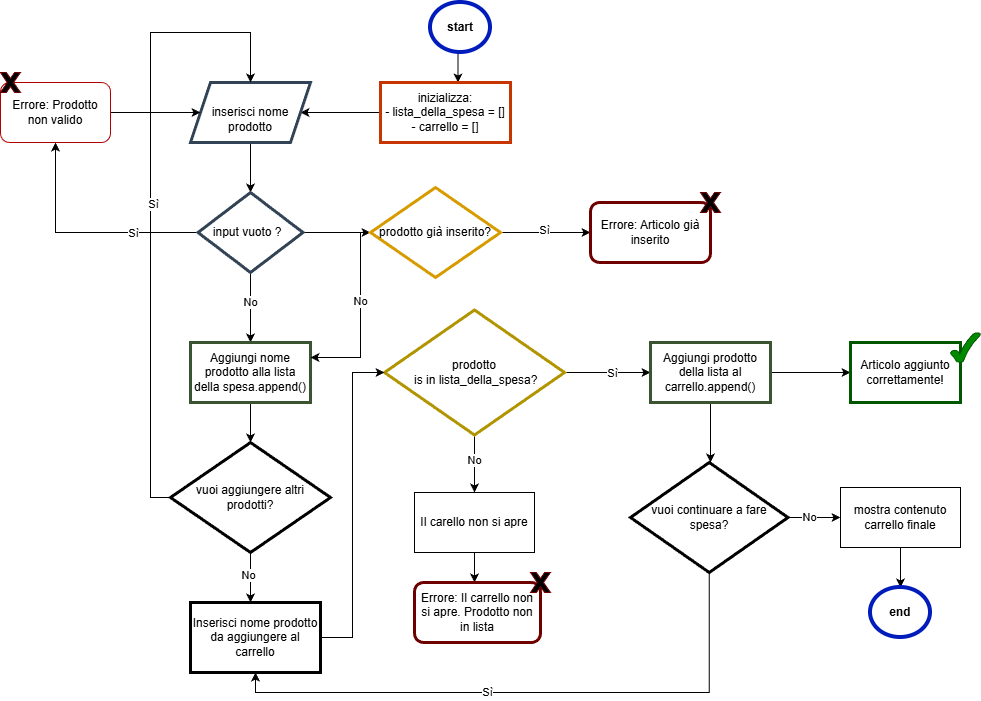

The diagram above was exported from draw.io. Its source (the exported page's mxGraphModel, read from the mxfile embedded in the PNG):
<mxGraphModel dx="2040" dy="730" grid="1" gridSize="10" guides="1" tooltips="1" connect="1" arrows="1" fold="1" page="1" pageScale="1" pageWidth="827" pageHeight="1169" math="0" shadow="0">
  <root>
    <mxCell id="0" />
    <mxCell id="1" parent="0" />
    <mxCell id="dhFRlpuNbLqKdUXimPXz-3" edge="1" parent="1" source="dhFRlpuNbLqKdUXimPXz-1" style="edgeStyle=orthogonalEdgeStyle;rounded=0;orthogonalLoop=1;jettySize=auto;html=1;exitX=0.5;exitY=1;exitDx=0;exitDy=0;entryX=0.5;entryY=0;entryDx=0;entryDy=0;">
      <mxGeometry relative="1" as="geometry">
        <mxPoint x="397.5" y="110" as="targetPoint" />
      </mxGeometry>
    </mxCell>
    <mxCell id="dhFRlpuNbLqKdUXimPXz-1" parent="1" style="ellipse;whiteSpace=wrap;html=1;fillColor=none;fontColor=#ffffff;strokeColor=#001DBC;strokeWidth=4;" value="&lt;b&gt;&lt;font style=&quot;color: light-dark(rgb(0, 0, 0), rgb(255, 255, 255));&quot;&gt;start&lt;/font&gt;&lt;/b&gt;" vertex="1">
      <mxGeometry height="50" width="60" x="370" y="30" as="geometry" />
    </mxCell>
    <mxCell id="dhFRlpuNbLqKdUXimPXz-7" edge="1" parent="1" source="dhFRlpuNbLqKdUXimPXz-5" style="edgeStyle=orthogonalEdgeStyle;rounded=0;orthogonalLoop=1;jettySize=auto;html=1;exitX=0;exitY=0.5;exitDx=0;exitDy=0;">
      <mxGeometry relative="1" as="geometry">
        <mxPoint x="240" y="140" as="targetPoint" />
      </mxGeometry>
    </mxCell>
    <mxCell id="dhFRlpuNbLqKdUXimPXz-5" parent="1" style="rounded=0;whiteSpace=wrap;html=1;fillColor=none;fontColor=#000000;strokeColor=#C73500;strokeWidth=3;" value="inizializza:&lt;div&gt;- lista_della_spesa = []&lt;div&gt;- carrello = []&lt;/div&gt;&lt;/div&gt;" vertex="1">
      <mxGeometry height="60" width="130" x="320" y="110" as="geometry" />
    </mxCell>
    <mxCell id="dhFRlpuNbLqKdUXimPXz-9" edge="1" parent="1" source="dhFRlpuNbLqKdUXimPXz-6" style="edgeStyle=orthogonalEdgeStyle;rounded=0;orthogonalLoop=1;jettySize=auto;html=1;" target="dhFRlpuNbLqKdUXimPXz-8" value="">
      <mxGeometry relative="1" as="geometry" />
    </mxCell>
    <mxCell id="dhFRlpuNbLqKdUXimPXz-6" parent="1" style="shape=parallelogram;perimeter=parallelogramPerimeter;whiteSpace=wrap;html=1;fixedSize=1;fillColor=none;fontColor=#ffffff;strokeColor=#314354;strokeWidth=3;" value="&lt;font&gt;&lt;b&gt;input&lt;/b&gt; =&amp;nbsp;&lt;/font&gt;&lt;div&gt;&lt;font style=&quot;color: light-dark(rgb(0, 0, 0), rgb(255, 255, 255));&quot;&gt;inserisci nome prodotto&lt;/font&gt;&lt;/div&gt;" vertex="1">
      <mxGeometry height="60" width="120" x="130" y="110" as="geometry" />
    </mxCell>
    <mxCell id="dhFRlpuNbLqKdUXimPXz-13" edge="1" parent="1" source="dhFRlpuNbLqKdUXimPXz-8" style="edgeStyle=orthogonalEdgeStyle;rounded=0;orthogonalLoop=1;jettySize=auto;html=1;exitX=0;exitY=0.5;exitDx=0;exitDy=0;entryX=0.5;entryY=1;entryDx=0;entryDy=0;" target="dhFRlpuNbLqKdUXimPXz-12">
      <mxGeometry relative="1" as="geometry" />
    </mxCell>
    <mxCell id="dhFRlpuNbLqKdUXimPXz-18" connectable="0" parent="dhFRlpuNbLqKdUXimPXz-13" style="edgeLabel;html=1;align=center;verticalAlign=middle;resizable=0;points=[];" value="Sì" vertex="1">
      <mxGeometry relative="1" x="-0.4366" as="geometry">
        <mxPoint as="offset" />
      </mxGeometry>
    </mxCell>
    <mxCell id="dhFRlpuNbLqKdUXimPXz-16" edge="1" parent="1" source="dhFRlpuNbLqKdUXimPXz-8" style="edgeStyle=orthogonalEdgeStyle;rounded=0;orthogonalLoop=1;jettySize=auto;html=1;exitX=0.5;exitY=1;exitDx=0;exitDy=0;">
      <mxGeometry relative="1" as="geometry">
        <mxPoint x="190" y="370" as="targetPoint" />
      </mxGeometry>
    </mxCell>
    <mxCell id="dhFRlpuNbLqKdUXimPXz-17" connectable="0" parent="dhFRlpuNbLqKdUXimPXz-16" style="edgeLabel;html=1;align=center;verticalAlign=middle;resizable=0;points=[];" value="No" vertex="1">
      <mxGeometry relative="1" x="-0.1714" y="-1" as="geometry">
        <mxPoint as="offset" />
      </mxGeometry>
    </mxCell>
    <mxCell id="dhFRlpuNbLqKdUXimPXz-58" edge="1" parent="1" source="dhFRlpuNbLqKdUXimPXz-8" style="edgeStyle=orthogonalEdgeStyle;rounded=0;orthogonalLoop=1;jettySize=auto;html=1;exitX=1;exitY=0.5;exitDx=0;exitDy=0;entryX=0;entryY=0.5;entryDx=0;entryDy=0;" target="dhFRlpuNbLqKdUXimPXz-57">
      <mxGeometry relative="1" as="geometry" />
    </mxCell>
    <mxCell id="dhFRlpuNbLqKdUXimPXz-8" parent="1" style="rhombus;whiteSpace=wrap;html=1;fillColor=none;strokeColor=#314354;fontColor=#ffffff;strokeWidth=3;" value="&lt;font style=&quot;color: light-dark(rgb(0, 0, 0), rgb(255, 255, 255));&quot;&gt;input vuoto ?&lt;/font&gt;?" vertex="1">
      <mxGeometry height="80" width="105" x="137.5" y="220" as="geometry" />
    </mxCell>
    <mxCell id="dhFRlpuNbLqKdUXimPXz-15" edge="1" parent="1" source="dhFRlpuNbLqKdUXimPXz-12" style="edgeStyle=orthogonalEdgeStyle;rounded=0;orthogonalLoop=1;jettySize=auto;html=1;" target="dhFRlpuNbLqKdUXimPXz-6">
      <mxGeometry relative="1" as="geometry" />
    </mxCell>
    <mxCell id="dhFRlpuNbLqKdUXimPXz-12" parent="1" style="rounded=1;whiteSpace=wrap;html=1;fillColor=none;fontColor=#ffffff;strokeColor=#B20000;" value="&lt;font style=&quot;color: light-dark(rgb(0, 0, 0), rgb(255, 0, 0));&quot;&gt;Errore: Prodotto non valido&lt;/font&gt;" vertex="1">
      <mxGeometry height="60" width="110" x="-60" y="110" as="geometry" />
    </mxCell>
    <mxCell id="dhFRlpuNbLqKdUXimPXz-32" edge="1" parent="1" source="dhFRlpuNbLqKdUXimPXz-21" style="edgeStyle=orthogonalEdgeStyle;rounded=0;orthogonalLoop=1;jettySize=auto;html=1;">
      <mxGeometry relative="1" as="geometry">
        <mxPoint x="190" y="470" as="targetPoint" />
      </mxGeometry>
    </mxCell>
    <mxCell id="dhFRlpuNbLqKdUXimPXz-21" parent="1" style="rounded=0;whiteSpace=wrap;html=1;fillColor=none;fontColor=#ffffff;strokeColor=#3A5431;strokeWidth=3;" value="&lt;font style=&quot;color: light-dark(rgb(0, 0, 0), rgb(255, 255, 255));&quot;&gt;Aggiungi nome prodotto alla lista della spesa.append()&lt;/font&gt;" vertex="1">
      <mxGeometry height="60" width="120" x="130" y="370" as="geometry" />
    </mxCell>
    <mxCell id="dhFRlpuNbLqKdUXimPXz-24" edge="1" parent="1" source="dhFRlpuNbLqKdUXimPXz-22" style="edgeStyle=orthogonalEdgeStyle;rounded=0;orthogonalLoop=1;jettySize=auto;html=1;entryX=0;entryY=0.5;entryDx=0;entryDy=0;" target="dhFRlpuNbLqKdUXimPXz-25">
      <mxGeometry relative="1" as="geometry">
        <mxPoint x="600" y="400" as="targetPoint" />
      </mxGeometry>
    </mxCell>
    <mxCell id="dhFRlpuNbLqKdUXimPXz-26" connectable="0" parent="dhFRlpuNbLqKdUXimPXz-24" style="edgeLabel;html=1;align=center;verticalAlign=middle;resizable=0;points=[];" value="Sì" vertex="1">
      <mxGeometry relative="1" x="0.0833" as="geometry">
        <mxPoint as="offset" />
      </mxGeometry>
    </mxCell>
    <mxCell id="dhFRlpuNbLqKdUXimPXz-27" edge="1" parent="1" source="dhFRlpuNbLqKdUXimPXz-22" style="edgeStyle=orthogonalEdgeStyle;rounded=0;orthogonalLoop=1;jettySize=auto;html=1;exitX=0.5;exitY=1;exitDx=0;exitDy=0;">
      <mxGeometry relative="1" as="geometry">
        <mxPoint x="414" y="520" as="targetPoint" />
      </mxGeometry>
    </mxCell>
    <mxCell id="dhFRlpuNbLqKdUXimPXz-28" connectable="0" parent="dhFRlpuNbLqKdUXimPXz-27" style="edgeLabel;html=1;align=center;verticalAlign=middle;resizable=0;points=[];" value="No" vertex="1">
      <mxGeometry relative="1" x="-0.1478" y="-1" as="geometry">
        <mxPoint as="offset" />
      </mxGeometry>
    </mxCell>
    <mxCell id="dhFRlpuNbLqKdUXimPXz-22" parent="1" style="rhombus;whiteSpace=wrap;html=1;fillColor=none;strokeColor=#B09500;fontColor=#000000;rounded=0;strokeWidth=3;align=center;" value="&lt;div style=&quot;&quot;&gt;&lt;span style=&quot;background-color: transparent; color: light-dark(rgb(0, 0, 0), rgb(237, 237, 237));&quot;&gt;prodotto&lt;/span&gt;&lt;/div&gt;&lt;div style=&quot;&quot;&gt;&lt;span style=&quot;background-color: transparent; color: light-dark(rgb(0, 0, 0), rgb(237, 237, 237));&quot;&gt;&amp;nbsp;is in lista_della_spesa?&lt;/span&gt;&lt;/div&gt;" vertex="1">
      <mxGeometry height="125" width="180" x="324" y="337.5" as="geometry" />
    </mxCell>
    <mxCell id="dhFRlpuNbLqKdUXimPXz-31" edge="1" parent="1" source="dhFRlpuNbLqKdUXimPXz-25" style="edgeStyle=orthogonalEdgeStyle;rounded=0;orthogonalLoop=1;jettySize=auto;html=1;" target="dhFRlpuNbLqKdUXimPXz-30" value="">
      <mxGeometry relative="1" as="geometry" />
    </mxCell>
    <mxCell id="dhFRlpuNbLqKdUXimPXz-44" edge="1" parent="1" source="dhFRlpuNbLqKdUXimPXz-25" style="edgeStyle=orthogonalEdgeStyle;rounded=0;orthogonalLoop=1;jettySize=auto;html=1;">
      <mxGeometry relative="1" as="geometry">
        <mxPoint x="650" y="490" as="targetPoint" />
      </mxGeometry>
    </mxCell>
    <mxCell id="dhFRlpuNbLqKdUXimPXz-25" parent="1" style="rounded=0;whiteSpace=wrap;html=1;fillColor=none;fontColor=#ffffff;strokeColor=#3A5431;strokeWidth=3;" value="&lt;font style=&quot;color: light-dark(rgb(0, 0, 0), rgb(255, 255, 255));&quot;&gt;Aggiungi prodotto della lista al carrello.append()&lt;/font&gt;" vertex="1">
      <mxGeometry height="60" width="120" x="590" y="370" as="geometry" />
    </mxCell>
    <mxCell id="dhFRlpuNbLqKdUXimPXz-43" edge="1" parent="1" source="dhFRlpuNbLqKdUXimPXz-29" style="edgeStyle=orthogonalEdgeStyle;rounded=0;orthogonalLoop=1;jettySize=auto;html=1;exitX=0.5;exitY=1;exitDx=0;exitDy=0;">
      <mxGeometry relative="1" as="geometry">
        <mxPoint x="414" y="610" as="targetPoint" />
      </mxGeometry>
    </mxCell>
    <mxCell id="dhFRlpuNbLqKdUXimPXz-29" parent="1" style="rounded=0;whiteSpace=wrap;html=1;" value="Il carello non si apre" vertex="1">
      <mxGeometry height="60" width="120" x="354" y="520" as="geometry" />
    </mxCell>
    <mxCell id="dhFRlpuNbLqKdUXimPXz-30" parent="1" style="rounded=0;whiteSpace=wrap;html=1;fillColor=none;fontColor=#ffffff;strokeColor=#005700;strokeWidth=3;" value="&lt;font style=&quot;color: light-dark(rgb(0, 0, 0), rgb(0, 153, 0));&quot;&gt;Articolo aggiunto correttamente!&lt;/font&gt;" vertex="1">
      <mxGeometry height="60" width="110" x="790" y="370" as="geometry" />
    </mxCell>
    <mxCell id="dhFRlpuNbLqKdUXimPXz-34" edge="1" parent="1" source="dhFRlpuNbLqKdUXimPXz-33" style="edgeStyle=orthogonalEdgeStyle;rounded=0;orthogonalLoop=1;jettySize=auto;html=1;entryX=0.5;entryY=0;entryDx=0;entryDy=0;" target="dhFRlpuNbLqKdUXimPXz-6">
      <mxGeometry relative="1" as="geometry">
        <Array as="points">
          <mxPoint x="90" y="525" />
          <mxPoint x="90" y="60" />
          <mxPoint x="190" y="60" />
        </Array>
        <mxPoint x="290" y="140" as="targetPoint" />
      </mxGeometry>
    </mxCell>
    <mxCell id="dhFRlpuNbLqKdUXimPXz-37" connectable="0" parent="dhFRlpuNbLqKdUXimPXz-34" style="edgeLabel;html=1;align=center;verticalAlign=middle;resizable=0;points=[];" value="Sì" vertex="1">
      <mxGeometry relative="1" x="-0.0125" y="-2" as="geometry">
        <mxPoint as="offset" />
      </mxGeometry>
    </mxCell>
    <mxCell id="dhFRlpuNbLqKdUXimPXz-35" edge="1" parent="1" source="dhFRlpuNbLqKdUXimPXz-33" style="edgeStyle=orthogonalEdgeStyle;rounded=0;orthogonalLoop=1;jettySize=auto;html=1;exitX=0.5;exitY=1;exitDx=0;exitDy=0;entryX=0.5;entryY=0;entryDx=0;entryDy=0;">
      <mxGeometry relative="1" as="geometry">
        <Array as="points" />
        <mxPoint x="190" y="630" as="targetPoint" />
      </mxGeometry>
    </mxCell>
    <mxCell id="dhFRlpuNbLqKdUXimPXz-38" connectable="0" parent="dhFRlpuNbLqKdUXimPXz-35" style="edgeLabel;html=1;align=center;verticalAlign=middle;resizable=0;points=[];" value="No" vertex="1">
      <mxGeometry relative="1" x="-0.12" y="-3" as="geometry">
        <mxPoint as="offset" />
      </mxGeometry>
    </mxCell>
    <mxCell id="dhFRlpuNbLqKdUXimPXz-33" parent="1" style="rhombus;whiteSpace=wrap;html=1;strokeWidth=3;" value="&lt;font style=&quot;color: light-dark(rgb(0, 0, 0), rgb(255, 255, 255));&quot;&gt;vuoi aggiungere altri prodotti?&lt;/font&gt;" vertex="1">
      <mxGeometry height="110" width="160" x="110" y="470" as="geometry" />
    </mxCell>
    <mxCell id="dhFRlpuNbLqKdUXimPXz-40" edge="1" parent="1" source="dhFRlpuNbLqKdUXimPXz-39" style="edgeStyle=orthogonalEdgeStyle;rounded=0;orthogonalLoop=1;jettySize=auto;html=1;entryX=0;entryY=0.5;entryDx=0;entryDy=0;" target="dhFRlpuNbLqKdUXimPXz-22">
      <mxGeometry relative="1" as="geometry" />
    </mxCell>
    <mxCell id="dhFRlpuNbLqKdUXimPXz-39" parent="1" style="rounded=0;whiteSpace=wrap;html=1;strokeWidth=3;" value="Inserisci nome prodotto da aggiungere al carrello" vertex="1">
      <mxGeometry height="70" width="130" x="130" y="630" as="geometry" />
    </mxCell>
    <mxCell id="dhFRlpuNbLqKdUXimPXz-41" parent="1" style="rounded=1;whiteSpace=wrap;html=1;fillColor=none;fontColor=#ffffff;strokeColor=#6F0000;strokeWidth=3;" value="&lt;font style=&quot;color: light-dark(rgb(0, 0, 0), rgb(255, 0, 0));&quot;&gt;Errore: Il carrello non si apre. Prodotto non in lista&lt;/font&gt;" vertex="1">
      <mxGeometry height="60" width="126" x="354" y="610" as="geometry" />
    </mxCell>
    <mxCell id="dhFRlpuNbLqKdUXimPXz-46" edge="1" parent="1" source="dhFRlpuNbLqKdUXimPXz-45" style="edgeStyle=orthogonalEdgeStyle;rounded=0;orthogonalLoop=1;jettySize=auto;html=1;exitX=0.5;exitY=1;exitDx=0;exitDy=0;entryX=0.5;entryY=1;entryDx=0;entryDy=0;" target="dhFRlpuNbLqKdUXimPXz-39">
      <mxGeometry relative="1" as="geometry" />
    </mxCell>
    <mxCell id="dhFRlpuNbLqKdUXimPXz-47" connectable="0" parent="dhFRlpuNbLqKdUXimPXz-46" style="edgeLabel;html=1;align=center;verticalAlign=middle;resizable=0;points=[];" value="Sì" vertex="1">
      <mxGeometry relative="1" x="0.1529" y="-1" as="geometry">
        <mxPoint as="offset" />
      </mxGeometry>
    </mxCell>
    <mxCell id="dhFRlpuNbLqKdUXimPXz-48" edge="1" parent="1" source="dhFRlpuNbLqKdUXimPXz-45" style="edgeStyle=orthogonalEdgeStyle;rounded=0;orthogonalLoop=1;jettySize=auto;html=1;">
      <mxGeometry relative="1" as="geometry">
        <mxPoint x="780" y="545" as="targetPoint" />
      </mxGeometry>
    </mxCell>
    <mxCell id="dhFRlpuNbLqKdUXimPXz-52" connectable="0" parent="dhFRlpuNbLqKdUXimPXz-48" style="edgeLabel;html=1;align=center;verticalAlign=middle;resizable=0;points=[];" value="No" vertex="1">
      <mxGeometry relative="1" x="-0.2" y="1" as="geometry">
        <mxPoint as="offset" />
      </mxGeometry>
    </mxCell>
    <mxCell id="dhFRlpuNbLqKdUXimPXz-45" parent="1" style="rhombus;whiteSpace=wrap;html=1;strokeWidth=3;" value="vuoi continuare a fare spesa?" vertex="1">
      <mxGeometry height="110" width="157.5" x="570" y="490" as="geometry" />
    </mxCell>
    <mxCell id="dhFRlpuNbLqKdUXimPXz-51" edge="1" parent="1" source="dhFRlpuNbLqKdUXimPXz-49" style="edgeStyle=orthogonalEdgeStyle;rounded=0;orthogonalLoop=1;jettySize=auto;html=1;exitX=0.5;exitY=1;exitDx=0;exitDy=0;entryX=0.5;entryY=0;entryDx=0;entryDy=0;" target="dhFRlpuNbLqKdUXimPXz-50">
      <mxGeometry relative="1" as="geometry" />
    </mxCell>
    <mxCell id="dhFRlpuNbLqKdUXimPXz-49" parent="1" style="rounded=0;whiteSpace=wrap;html=1;" value="mostra contenuto carrello finale" vertex="1">
      <mxGeometry height="60" width="120" x="780" y="515" as="geometry" />
    </mxCell>
    <mxCell id="dhFRlpuNbLqKdUXimPXz-50" parent="1" style="ellipse;whiteSpace=wrap;html=1;fillColor=none;fontColor=#ffffff;strokeColor=#001DBC;strokeWidth=4;" value="&lt;b&gt;&lt;font style=&quot;color: light-dark(rgb(0, 0, 0), rgb(255, 255, 255));&quot;&gt;end&lt;/font&gt;&lt;/b&gt;" vertex="1">
      <mxGeometry height="50" width="60" x="810" y="615" as="geometry" />
    </mxCell>
    <mxCell id="dhFRlpuNbLqKdUXimPXz-53" parent="1" style="verticalLabelPosition=bottom;verticalAlign=top;html=1;shape=mxgraph.basic.tick;fillColor=light-dark(#008a00, #0b320b);fontColor=#ffffff;strokeColor=#005700;" value="" vertex="1">
      <mxGeometry height="30" width="30" x="890" y="360" as="geometry" />
    </mxCell>
    <mxCell id="dhFRlpuNbLqKdUXimPXz-55" parent="1" style="verticalLabelPosition=bottom;verticalAlign=top;html=1;shape=mxgraph.basic.x;fillColor=light-dark(#000000,#FF0000);fontColor=#ffffff;strokeColor=#6F0000;" value="" vertex="1">
      <mxGeometry height="20" width="20" x="-60" y="100" as="geometry" />
    </mxCell>
    <mxCell id="dhFRlpuNbLqKdUXimPXz-56" parent="1" style="verticalLabelPosition=bottom;verticalAlign=top;html=1;shape=mxgraph.basic.x;fillColor=light-dark(#000000,#FF0000);fontColor=#ffffff;strokeColor=#6F0000;" value="" vertex="1">
      <mxGeometry height="20" width="20" x="470" y="600" as="geometry" />
    </mxCell>
    <mxCell id="dhFRlpuNbLqKdUXimPXz-59" edge="1" parent="1" source="dhFRlpuNbLqKdUXimPXz-57" style="edgeStyle=orthogonalEdgeStyle;rounded=0;orthogonalLoop=1;jettySize=auto;html=1;exitX=1;exitY=0.5;exitDx=0;exitDy=0;">
      <mxGeometry relative="1" as="geometry">
        <mxPoint x="530" y="260" as="targetPoint" />
      </mxGeometry>
    </mxCell>
    <mxCell id="dhFRlpuNbLqKdUXimPXz-60" connectable="0" parent="dhFRlpuNbLqKdUXimPXz-59" style="edgeLabel;html=1;align=center;verticalAlign=middle;resizable=0;points=[];" value="Sì" vertex="1">
      <mxGeometry relative="1" x="-0.0519" y="3" as="geometry">
        <mxPoint as="offset" />
      </mxGeometry>
    </mxCell>
    <mxCell id="dhFRlpuNbLqKdUXimPXz-61" edge="1" parent="1" source="dhFRlpuNbLqKdUXimPXz-57" style="edgeStyle=orthogonalEdgeStyle;rounded=0;orthogonalLoop=1;jettySize=auto;html=1;entryX=1;entryY=0.25;entryDx=0;entryDy=0;" target="dhFRlpuNbLqKdUXimPXz-21">
      <mxGeometry relative="1" as="geometry">
        <Array as="points">
          <mxPoint x="300" y="260" />
          <mxPoint x="300" y="385" />
        </Array>
      </mxGeometry>
    </mxCell>
    <mxCell id="dhFRlpuNbLqKdUXimPXz-62" connectable="0" parent="dhFRlpuNbLqKdUXimPXz-61" style="edgeLabel;html=1;align=center;verticalAlign=middle;resizable=0;points=[];" value="No" vertex="1">
      <mxGeometry relative="1" x="-0.1532" y="-1" as="geometry">
        <mxPoint as="offset" />
      </mxGeometry>
    </mxCell>
    <mxCell id="dhFRlpuNbLqKdUXimPXz-57" parent="1" style="rhombus;whiteSpace=wrap;html=1;strokeWidth=3;fillColor=none;strokeColor=light-dark(#D79B00,#FFFF00);gradientColor=#ffa500;" value="&lt;font style=&quot;color: light-dark(rgb(0, 0, 0), rgb(255, 255, 255));&quot;&gt;prodotto già inserito?&lt;/font&gt;" vertex="1">
      <mxGeometry height="90" width="130" x="310" y="215" as="geometry" />
    </mxCell>
    <mxCell id="dhFRlpuNbLqKdUXimPXz-63" parent="1" style="rounded=1;whiteSpace=wrap;html=1;fillColor=none;fontColor=#ffffff;strokeColor=#6F0000;strokeWidth=3;" value="&lt;font style=&quot;color: light-dark(rgb(0, 0, 0), rgb(255, 0, 0));&quot;&gt;Errore: Articolo già inserito&lt;/font&gt;" vertex="1">
      <mxGeometry height="60" width="120" x="530" y="230" as="geometry" />
    </mxCell>
    <mxCell id="dhFRlpuNbLqKdUXimPXz-64" parent="1" style="verticalLabelPosition=bottom;verticalAlign=top;html=1;shape=mxgraph.basic.x;fillColor=light-dark(#000000,#FF0000);fontColor=#ffffff;strokeColor=#6F0000;" value="" vertex="1">
      <mxGeometry height="20" width="20" x="640" y="220" as="geometry" />
    </mxCell>
  </root>
</mxGraphModel>